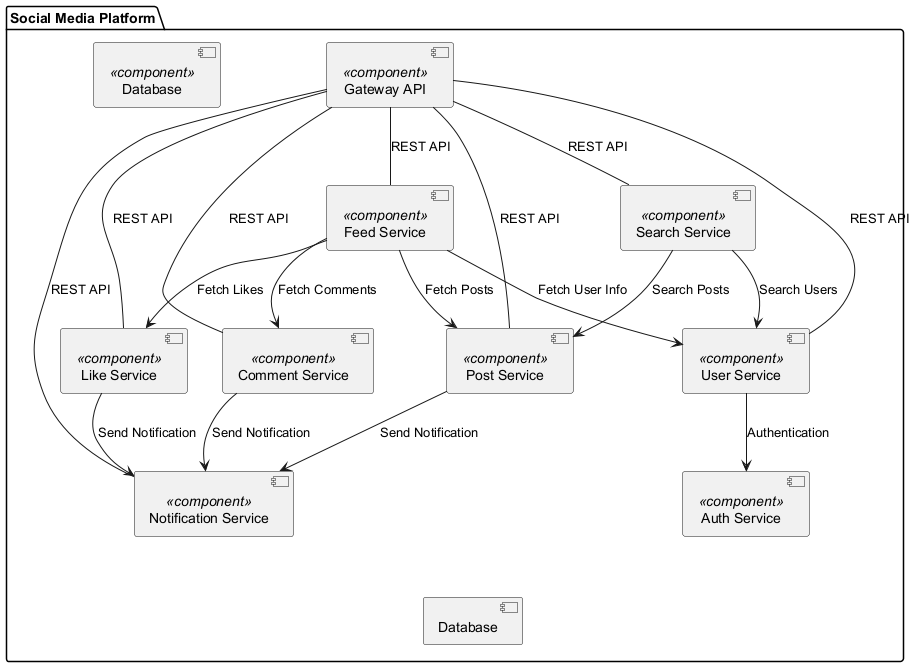

The diagram above was rendered by PlantUML. Its source (embedded in the PNG):
@startuml

package "Social Media Platform" {
    
    [User Service] <<component>>
    [Post Service] <<component>>
    [Comment Service] <<component>>
    [Like Service] <<component>>
    [Notification Service] <<component>>
    [Feed Service] <<component>>
    [Search Service] <<component>>
    [Gateway API] <<component>>
    
    [Database] <<component>> as DB
    [Auth Service] <<component>>

    [User Service] -[hidden]-> [Database]
    [Post Service] -[hidden]-> [Database]
    [Comment Service] -[hidden]-> [Database]
    [Like Service] -[hidden]-> [Database]
    [Notification Service] -[hidden]-> [Database]
    [Feed Service] -[hidden]-> [Database]
    [Search Service] -[hidden]-> [Database]
  
    [Gateway API] -- [User Service] : "REST API"
    [Gateway API] -- [Post Service] : "REST API"
    [Gateway API] -- [Comment Service] : "REST API"
    [Gateway API] -- [Like Service] : "REST API"
    [Gateway API] -- [Notification Service] : "REST API"
    [Gateway API] -- [Feed Service] : "REST API"
    [Gateway API] -- [Search Service] : "REST API"
    
    [User Service] --> [Auth Service] : "Authentication"
    [Post Service] --> [Notification Service] : "Send Notification"
    [Like Service] --> [Notification Service] : "Send Notification"
    [Comment Service] --> [Notification Service] : "Send Notification"
    
    [Feed Service] --> [Post Service] : "Fetch Posts"
    [Feed Service] --> [User Service] : "Fetch User Info"
    [Feed Service] --> [Like Service] : "Fetch Likes"
    [Feed Service] --> [Comment Service] : "Fetch Comments"
    [Search Service] --> [Post Service] : "Search Posts"
    [Search Service] --> [User Service] : "Search Users"

}

@enduml